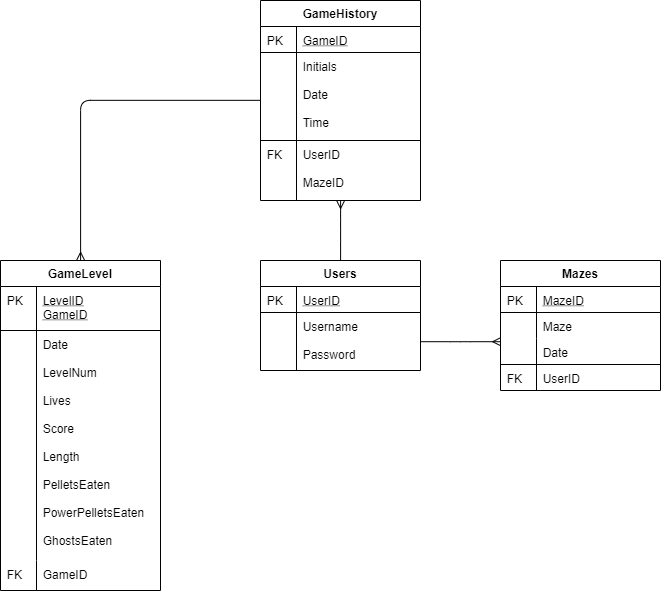

The diagram above was exported from draw.io. Its source (the exported page's mxGraphModel, read from the mxfile embedded in the PNG):
<mxGraphModel dx="763" dy="785" grid="1" gridSize="10" guides="1" tooltips="1" connect="1" arrows="1" fold="1" page="1" pageScale="1" pageWidth="827" pageHeight="1169" math="0" shadow="0">
  <root>
    <mxCell id="WIyWlLk6GJQsqaUBKTNV-0" />
    <mxCell id="WIyWlLk6GJQsqaUBKTNV-1" parent="WIyWlLk6GJQsqaUBKTNV-0" />
    <mxCell id="zkfFHV4jXpPFQw0GAbJ--51" value="Users" style="swimlane;fontStyle=1;childLayout=stackLayout;horizontal=1;startSize=26;horizontalStack=0;resizeParent=1;resizeLast=0;collapsible=1;marginBottom=0;rounded=0;shadow=0;strokeWidth=1;" parent="WIyWlLk6GJQsqaUBKTNV-1" vertex="1">
      <mxGeometry x="350" y="280" width="160" height="110" as="geometry">
        <mxRectangle x="350" y="130" width="160" height="26" as="alternateBounds" />
      </mxGeometry>
    </mxCell>
    <mxCell id="zkfFHV4jXpPFQw0GAbJ--52" value="UserID" style="shape=partialRectangle;top=0;left=0;right=0;bottom=1;align=left;verticalAlign=top;fillColor=none;spacingLeft=40;spacingRight=4;overflow=hidden;rotatable=0;points=[[0,0.5],[1,0.5]];portConstraint=eastwest;dropTarget=0;rounded=0;shadow=0;strokeWidth=1;fontStyle=4" parent="zkfFHV4jXpPFQw0GAbJ--51" vertex="1">
      <mxGeometry y="26" width="160" height="26" as="geometry" />
    </mxCell>
    <mxCell id="zkfFHV4jXpPFQw0GAbJ--53" value="PK" style="shape=partialRectangle;top=0;left=0;bottom=0;fillColor=none;align=left;verticalAlign=top;spacingLeft=4;spacingRight=4;overflow=hidden;rotatable=0;points=[];portConstraint=eastwest;part=1;" parent="zkfFHV4jXpPFQw0GAbJ--52" vertex="1" connectable="0">
      <mxGeometry width="36" height="26" as="geometry" />
    </mxCell>
    <mxCell id="zkfFHV4jXpPFQw0GAbJ--54" value="Username&#10;&#10;Password&#10;" style="shape=partialRectangle;top=0;left=0;right=0;bottom=0;align=left;verticalAlign=top;fillColor=none;spacingLeft=40;spacingRight=4;overflow=hidden;rotatable=0;points=[[0,0.5],[1,0.5]];portConstraint=eastwest;dropTarget=0;rounded=0;shadow=0;strokeWidth=1;" parent="zkfFHV4jXpPFQw0GAbJ--51" vertex="1">
      <mxGeometry y="52" width="160" height="58" as="geometry" />
    </mxCell>
    <mxCell id="zkfFHV4jXpPFQw0GAbJ--55" value="" style="shape=partialRectangle;top=0;left=0;bottom=0;fillColor=none;align=left;verticalAlign=top;spacingLeft=4;spacingRight=4;overflow=hidden;rotatable=0;points=[];portConstraint=eastwest;part=1;" parent="zkfFHV4jXpPFQw0GAbJ--54" vertex="1" connectable="0">
      <mxGeometry width="36" height="58" as="geometry" />
    </mxCell>
    <mxCell id="zkfFHV4jXpPFQw0GAbJ--56" value="GameLevel" style="swimlane;fontStyle=1;childLayout=stackLayout;horizontal=1;startSize=26;horizontalStack=0;resizeParent=1;resizeLast=0;collapsible=1;marginBottom=0;rounded=0;shadow=0;strokeWidth=1;" parent="WIyWlLk6GJQsqaUBKTNV-1" vertex="1">
      <mxGeometry x="90" y="280" width="160" height="330" as="geometry">
        <mxRectangle x="90" y="120" width="160" height="26" as="alternateBounds" />
      </mxGeometry>
    </mxCell>
    <mxCell id="zkfFHV4jXpPFQw0GAbJ--57" value="LevelID&#10;GameID" style="shape=partialRectangle;top=0;left=0;right=0;bottom=1;align=left;verticalAlign=top;fillColor=none;spacingLeft=40;spacingRight=4;overflow=hidden;rotatable=0;points=[[0,0.5],[1,0.5]];portConstraint=eastwest;dropTarget=0;rounded=0;shadow=0;strokeWidth=1;fontStyle=4" parent="zkfFHV4jXpPFQw0GAbJ--56" vertex="1">
      <mxGeometry y="26" width="160" height="44" as="geometry" />
    </mxCell>
    <mxCell id="zkfFHV4jXpPFQw0GAbJ--58" value="PK" style="shape=partialRectangle;top=0;left=0;bottom=0;fillColor=none;align=left;verticalAlign=top;spacingLeft=4;spacingRight=4;overflow=hidden;rotatable=0;points=[];portConstraint=eastwest;part=1;" parent="zkfFHV4jXpPFQw0GAbJ--57" vertex="1" connectable="0">
      <mxGeometry width="36" height="44" as="geometry" />
    </mxCell>
    <mxCell id="zkfFHV4jXpPFQw0GAbJ--61" value="Date&#10;&#10;LevelNum&#10;&#10;Lives&#10;&#10;Score&#10;&#10;Length&#10;&#10;PelletsEaten&#10;&#10;PowerPelletsEaten&#10;&#10;GhostsEaten" style="shape=partialRectangle;top=0;left=0;right=0;bottom=0;align=left;verticalAlign=top;fillColor=none;spacingLeft=40;spacingRight=4;overflow=hidden;rotatable=0;points=[[0,0.5],[1,0.5]];portConstraint=eastwest;dropTarget=0;rounded=0;shadow=0;strokeWidth=1;" parent="zkfFHV4jXpPFQw0GAbJ--56" vertex="1">
      <mxGeometry y="70" width="160" height="230" as="geometry" />
    </mxCell>
    <mxCell id="zkfFHV4jXpPFQw0GAbJ--62" value="" style="shape=partialRectangle;top=0;left=0;bottom=0;fillColor=none;align=left;verticalAlign=top;spacingLeft=4;spacingRight=4;overflow=hidden;rotatable=0;points=[];portConstraint=eastwest;part=1;" parent="zkfFHV4jXpPFQw0GAbJ--61" vertex="1" connectable="0">
      <mxGeometry width="36" height="229.99999999999997" as="geometry" />
    </mxCell>
    <mxCell id="zkfFHV4jXpPFQw0GAbJ--59" value="GameID" style="shape=partialRectangle;top=0;left=0;right=0;bottom=0;align=left;verticalAlign=top;fillColor=none;spacingLeft=40;spacingRight=4;overflow=hidden;rotatable=0;points=[[0,0.5],[1,0.5]];portConstraint=eastwest;dropTarget=0;rounded=0;shadow=0;strokeWidth=1;" parent="zkfFHV4jXpPFQw0GAbJ--56" vertex="1">
      <mxGeometry y="300" width="160" height="30" as="geometry" />
    </mxCell>
    <mxCell id="zkfFHV4jXpPFQw0GAbJ--60" value="FK" style="shape=partialRectangle;top=0;left=0;bottom=0;fillColor=none;align=left;verticalAlign=top;spacingLeft=4;spacingRight=4;overflow=hidden;rotatable=0;points=[];portConstraint=eastwest;part=1;" parent="zkfFHV4jXpPFQw0GAbJ--59" vertex="1" connectable="0">
      <mxGeometry width="36" height="30" as="geometry" />
    </mxCell>
    <mxCell id="B6U_1772fkkNV9la7UJj-19" style="edgeStyle=orthogonalEdgeStyle;rounded=1;orthogonalLoop=1;jettySize=auto;html=1;entryX=0.5;entryY=0;entryDx=0;entryDy=0;strokeColor=#000000;endArrow=ERmany;endFill=0;exitX=0;exitY=0.5;exitDx=0;exitDy=0;" edge="1" parent="WIyWlLk6GJQsqaUBKTNV-1" source="zkfFHV4jXpPFQw0GAbJ--64" target="zkfFHV4jXpPFQw0GAbJ--56">
      <mxGeometry relative="1" as="geometry" />
    </mxCell>
    <mxCell id="B6U_1772fkkNV9la7UJj-31" style="edgeStyle=orthogonalEdgeStyle;rounded=1;orthogonalLoop=1;jettySize=auto;html=1;entryX=0.5;entryY=0;entryDx=0;entryDy=0;startArrow=ERmany;startFill=0;endArrow=none;endFill=0;strokeColor=#000000;" edge="1" parent="WIyWlLk6GJQsqaUBKTNV-1" source="zkfFHV4jXpPFQw0GAbJ--64" target="zkfFHV4jXpPFQw0GAbJ--51">
      <mxGeometry relative="1" as="geometry" />
    </mxCell>
    <mxCell id="zkfFHV4jXpPFQw0GAbJ--64" value="GameHistory" style="swimlane;fontStyle=1;childLayout=stackLayout;horizontal=1;startSize=26;horizontalStack=0;resizeParent=1;resizeLast=0;collapsible=1;marginBottom=0;rounded=0;shadow=0;strokeWidth=1;" parent="WIyWlLk6GJQsqaUBKTNV-1" vertex="1">
      <mxGeometry x="350" y="20" width="160" height="200" as="geometry">
        <mxRectangle x="350" y="20" width="160" height="26" as="alternateBounds" />
      </mxGeometry>
    </mxCell>
    <mxCell id="zkfFHV4jXpPFQw0GAbJ--65" value="GameID" style="shape=partialRectangle;top=0;left=0;right=0;bottom=1;align=left;verticalAlign=top;fillColor=none;spacingLeft=40;spacingRight=4;overflow=hidden;rotatable=0;points=[[0,0.5],[1,0.5]];portConstraint=eastwest;dropTarget=0;rounded=0;shadow=0;strokeWidth=1;fontStyle=4" parent="zkfFHV4jXpPFQw0GAbJ--64" vertex="1">
      <mxGeometry y="26" width="160" height="26" as="geometry" />
    </mxCell>
    <mxCell id="zkfFHV4jXpPFQw0GAbJ--66" value="PK" style="shape=partialRectangle;top=0;left=0;bottom=0;fillColor=none;align=left;verticalAlign=top;spacingLeft=4;spacingRight=4;overflow=hidden;rotatable=0;points=[];portConstraint=eastwest;part=1;" parent="zkfFHV4jXpPFQw0GAbJ--65" vertex="1" connectable="0">
      <mxGeometry width="36" height="26" as="geometry" />
    </mxCell>
    <mxCell id="zkfFHV4jXpPFQw0GAbJ--69" value="Initials&#10;&#10;Date&#10;&#10;Time" style="shape=partialRectangle;top=0;left=0;right=0;bottom=0;align=left;verticalAlign=top;fillColor=none;spacingLeft=40;spacingRight=4;overflow=hidden;rotatable=0;points=[[0,0.5],[1,0.5]];portConstraint=eastwest;dropTarget=0;rounded=0;shadow=0;strokeWidth=1;" parent="zkfFHV4jXpPFQw0GAbJ--64" vertex="1">
      <mxGeometry y="52" width="160" height="88" as="geometry" />
    </mxCell>
    <mxCell id="zkfFHV4jXpPFQw0GAbJ--70" value="" style="shape=partialRectangle;top=0;left=0;bottom=0;fillColor=none;align=left;verticalAlign=top;spacingLeft=4;spacingRight=4;overflow=hidden;rotatable=0;points=[];portConstraint=eastwest;part=1;" parent="zkfFHV4jXpPFQw0GAbJ--69" vertex="1" connectable="0">
      <mxGeometry width="36" height="87.99999999999997" as="geometry" />
    </mxCell>
    <mxCell id="zkfFHV4jXpPFQw0GAbJ--67" value="UserID&#10;&#10;MazeID" style="shape=partialRectangle;top=1;left=0;right=0;bottom=0;align=left;verticalAlign=top;fillColor=none;spacingLeft=40;spacingRight=4;overflow=hidden;rotatable=0;points=[[0,0.5],[1,0.5]];portConstraint=eastwest;dropTarget=0;rounded=0;shadow=0;strokeWidth=1;" parent="zkfFHV4jXpPFQw0GAbJ--64" vertex="1">
      <mxGeometry y="140" width="160" height="60" as="geometry" />
    </mxCell>
    <mxCell id="zkfFHV4jXpPFQw0GAbJ--68" value="FK" style="shape=partialRectangle;top=0;left=0;bottom=0;fillColor=none;align=left;verticalAlign=top;spacingLeft=4;spacingRight=4;overflow=hidden;rotatable=0;points=[];portConstraint=eastwest;part=1;" parent="zkfFHV4jXpPFQw0GAbJ--67" vertex="1" connectable="0">
      <mxGeometry width="36" height="59.999999999999986" as="geometry" />
    </mxCell>
    <mxCell id="B6U_1772fkkNV9la7UJj-3" value="Mazes" style="swimlane;fontStyle=1;childLayout=stackLayout;horizontal=1;startSize=26;horizontalStack=0;resizeParent=1;resizeLast=0;collapsible=1;marginBottom=0;rounded=0;shadow=0;strokeWidth=1;" vertex="1" parent="WIyWlLk6GJQsqaUBKTNV-1">
      <mxGeometry x="590" y="280" width="160" height="130" as="geometry">
        <mxRectangle x="350" y="130" width="160" height="26" as="alternateBounds" />
      </mxGeometry>
    </mxCell>
    <mxCell id="B6U_1772fkkNV9la7UJj-4" value="MazeID" style="shape=partialRectangle;top=0;left=0;right=0;bottom=1;align=left;verticalAlign=top;fillColor=none;spacingLeft=40;spacingRight=4;overflow=hidden;rotatable=0;points=[[0,0.5],[1,0.5]];portConstraint=eastwest;dropTarget=0;rounded=0;shadow=0;strokeWidth=1;fontStyle=4" vertex="1" parent="B6U_1772fkkNV9la7UJj-3">
      <mxGeometry y="26" width="160" height="26" as="geometry" />
    </mxCell>
    <mxCell id="B6U_1772fkkNV9la7UJj-5" value="PK" style="shape=partialRectangle;top=0;left=0;bottom=0;fillColor=none;align=left;verticalAlign=top;spacingLeft=4;spacingRight=4;overflow=hidden;rotatable=0;points=[];portConstraint=eastwest;part=1;" vertex="1" connectable="0" parent="B6U_1772fkkNV9la7UJj-4">
      <mxGeometry width="36" height="26" as="geometry" />
    </mxCell>
    <mxCell id="B6U_1772fkkNV9la7UJj-6" value="Maze" style="shape=partialRectangle;top=0;left=0;right=0;bottom=0;align=left;verticalAlign=top;fillColor=none;spacingLeft=40;spacingRight=4;overflow=hidden;rotatable=0;points=[[0,0.5],[1,0.5]];portConstraint=eastwest;dropTarget=0;rounded=0;shadow=0;strokeWidth=1;" vertex="1" parent="B6U_1772fkkNV9la7UJj-3">
      <mxGeometry y="52" width="160" height="26" as="geometry" />
    </mxCell>
    <mxCell id="B6U_1772fkkNV9la7UJj-7" value="" style="shape=partialRectangle;top=0;left=0;bottom=0;fillColor=none;align=left;verticalAlign=top;spacingLeft=4;spacingRight=4;overflow=hidden;rotatable=0;points=[];portConstraint=eastwest;part=1;" vertex="1" connectable="0" parent="B6U_1772fkkNV9la7UJj-6">
      <mxGeometry width="36" height="26" as="geometry" />
    </mxCell>
    <mxCell id="B6U_1772fkkNV9la7UJj-22" value="Date" style="shape=partialRectangle;top=0;left=0;right=0;bottom=0;align=left;verticalAlign=top;fillColor=none;spacingLeft=40;spacingRight=4;overflow=hidden;rotatable=0;points=[[0,0.5],[1,0.5]];portConstraint=eastwest;dropTarget=0;rounded=0;shadow=0;strokeWidth=1;" vertex="1" parent="B6U_1772fkkNV9la7UJj-3">
      <mxGeometry y="78" width="160" height="26" as="geometry" />
    </mxCell>
    <mxCell id="B6U_1772fkkNV9la7UJj-23" value="" style="shape=partialRectangle;top=0;left=0;bottom=0;fillColor=none;align=left;verticalAlign=top;spacingLeft=4;spacingRight=4;overflow=hidden;rotatable=0;points=[];portConstraint=eastwest;part=1;" vertex="1" connectable="0" parent="B6U_1772fkkNV9la7UJj-22">
      <mxGeometry width="36" height="26" as="geometry" />
    </mxCell>
    <mxCell id="B6U_1772fkkNV9la7UJj-24" value="UserID" style="shape=partialRectangle;top=1;left=0;right=0;bottom=0;align=left;verticalAlign=top;fillColor=none;spacingLeft=40;spacingRight=4;overflow=hidden;rotatable=0;points=[[0,0.5],[1,0.5]];portConstraint=eastwest;dropTarget=0;rounded=0;shadow=0;strokeWidth=1;" vertex="1" parent="B6U_1772fkkNV9la7UJj-3">
      <mxGeometry y="104" width="160" height="26" as="geometry" />
    </mxCell>
    <mxCell id="B6U_1772fkkNV9la7UJj-25" value="FK" style="shape=partialRectangle;top=0;left=0;bottom=0;fillColor=none;align=left;verticalAlign=top;spacingLeft=4;spacingRight=4;overflow=hidden;rotatable=0;points=[];portConstraint=eastwest;part=1;" vertex="1" connectable="0" parent="B6U_1772fkkNV9la7UJj-24">
      <mxGeometry width="36" height="26" as="geometry" />
    </mxCell>
    <mxCell id="B6U_1772fkkNV9la7UJj-32" style="edgeStyle=orthogonalEdgeStyle;rounded=1;orthogonalLoop=1;jettySize=auto;html=1;entryX=0;entryY=0.115;entryDx=0;entryDy=0;entryPerimeter=0;startArrow=none;startFill=0;endArrow=ERmany;endFill=0;strokeColor=#000000;" edge="1" parent="WIyWlLk6GJQsqaUBKTNV-1" source="zkfFHV4jXpPFQw0GAbJ--54" target="B6U_1772fkkNV9la7UJj-22">
      <mxGeometry relative="1" as="geometry" />
    </mxCell>
  </root>
</mxGraphModel>